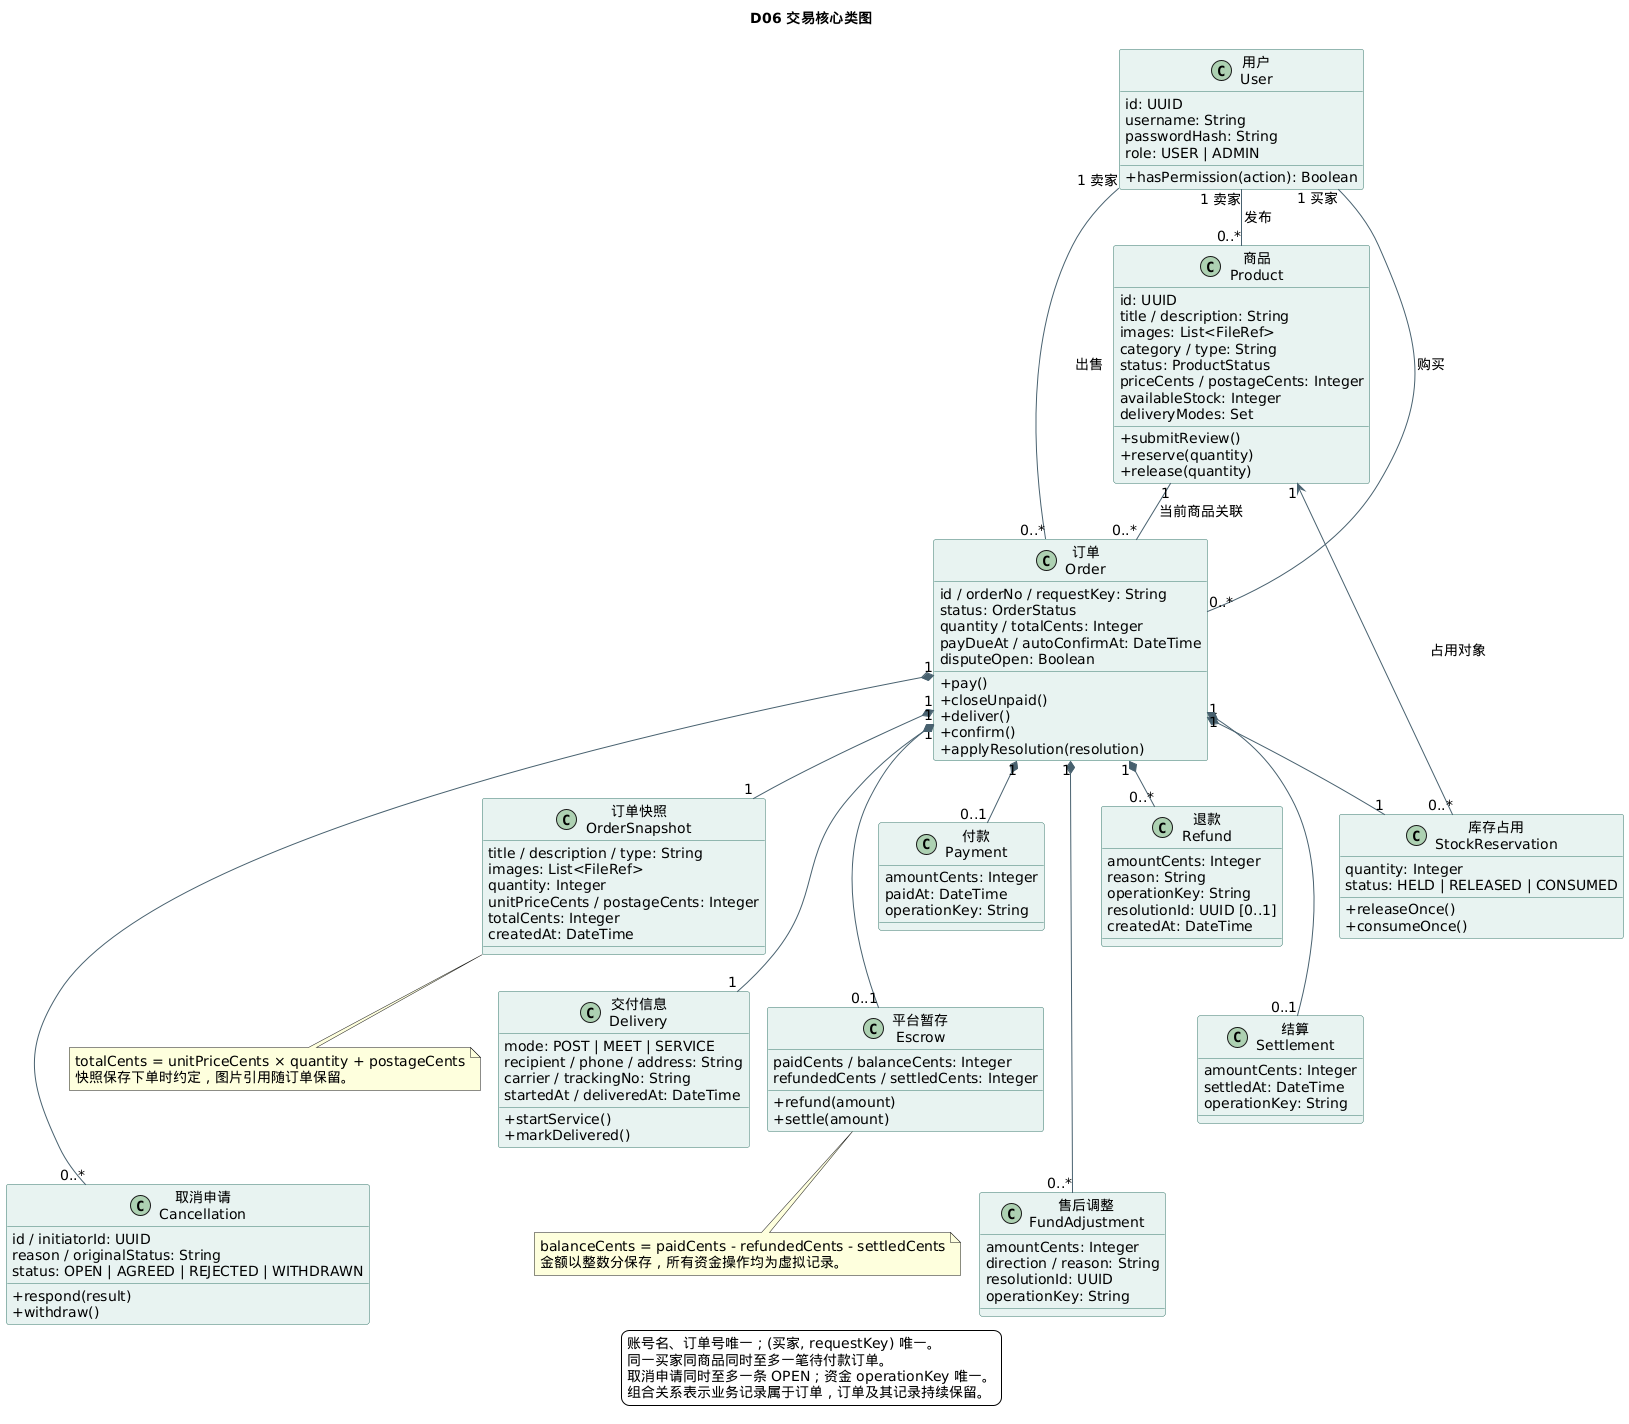

The diagram above was rendered by PlantUML. Its source (embedded in the PNG):
@startuml
!pragma layout smetana
title D06 交易核心类图
skinparam defaultFontName "SansSerif"
skinparam defaultFontSize 14
skinparam backgroundColor #FFFFFF
skinparam shadowing false
skinparam classAttributeIconSize 0
skinparam classBackgroundColor #E8F3F1
skinparam classBorderColor #39786C
skinparam ArrowColor #48616F
top to bottom direction
class "用户\nUser" as User {
  id: UUID
  username: String
  passwordHash: String
  role: USER | ADMIN
  +hasPermission(action): Boolean
}
class "商品\nProduct" as Product {
  id: UUID
  title / description: String
  images: List<FileRef>
  category / type: String
  status: ProductStatus
  priceCents / postageCents: Integer
  availableStock: Integer
  deliveryModes: Set
  +submitReview()
  +reserve(quantity)
  +release(quantity)
}
class "订单\nOrder" as Order {
  id / orderNo / requestKey: String
  status: OrderStatus
  quantity / totalCents: Integer
  payDueAt / autoConfirmAt: DateTime
  disputeOpen: Boolean
  +pay()
  +closeUnpaid()
  +deliver()
  +confirm()
  +applyResolution(resolution)
}
class "订单快照\nOrderSnapshot" as Snapshot {
  title / description / type: String
  images: List<FileRef>
  quantity: Integer
  unitPriceCents / postageCents: Integer
  totalCents: Integer
  createdAt: DateTime
}
class "库存占用\nStockReservation" as Stock {
  quantity: Integer
  status: HELD | RELEASED | CONSUMED
  +releaseOnce()
  +consumeOnce()
}
class "交付信息\nDelivery" as Delivery {
  mode: POST | MEET | SERVICE
  recipient / phone / address: String
  carrier / trackingNo: String
  startedAt / deliveredAt: DateTime
  +startService()
  +markDelivered()
}
class "取消申请\nCancellation" as Cancel {
  id / initiatorId: UUID
  reason / originalStatus: String
  status: OPEN | AGREED | REJECTED | WITHDRAWN
  +respond(result)
  +withdraw()
}
class "付款\nPayment" as Payment {
  amountCents: Integer
  paidAt: DateTime
  operationKey: String
}
class "平台暂存\nEscrow" as Escrow {
  paidCents / balanceCents: Integer
  refundedCents / settledCents: Integer
  +refund(amount)
  +settle(amount)
}
class "退款\nRefund" as Refund {
  amountCents: Integer
  reason: String
  operationKey: String
  resolutionId: UUID [0..1]
  createdAt: DateTime
}
class "结算\nSettlement" as Settlement {
  amountCents: Integer
  settledAt: DateTime
  operationKey: String
}
class "售后调整\nFundAdjustment" as Adjustment {
  amountCents: Integer
  direction / reason: String
  resolutionId: UUID
  operationKey: String
}
User "1 卖家" -- "0..*" Product : 发布
User "1 买家" -- "0..*" Order : 购买
User "1 卖家" -- "0..*" Order : 出售
Product "1" -- "0..*" Order : 当前商品关联
Order "1" *-- "1" Snapshot
Order "1" *-- "1" Stock
Stock "0..*" --> "1" Product : 占用对象
Order "1" *-- "1" Delivery
Order "1" *-- "0..*" Cancel
Order "1" *-- "0..1" Payment
Order "1" *-- "0..1" Escrow
Order "1" *-- "0..*" Refund
Order "1" *-- "0..1" Settlement
Order "1" *-- "0..*" Adjustment
Snapshot -[hidden]down-> Delivery
Delivery -[hidden]down-> Cancel
Payment -[hidden]down-> Escrow
Escrow -[hidden]down-> Adjustment
Refund -[hidden]down-> Settlement
note bottom of Snapshot
  totalCents = unitPriceCents × quantity + postageCents
  快照保存下单时约定，图片引用随订单保留。
end note
note bottom of Escrow
  balanceCents = paidCents - refundedCents - settledCents
  金额以整数分保存，所有资金操作均为虚拟记录。
end note
legend bottom
  账号名、订单号唯一；(买家, requestKey) 唯一。
  同一买家同商品同时至多一笔待付款订单。
  取消申请同时至多一条 OPEN；资金 operationKey 唯一。
  组合关系表示业务记录属于订单，订单及其记录持续保留。
endlegend
@enduml